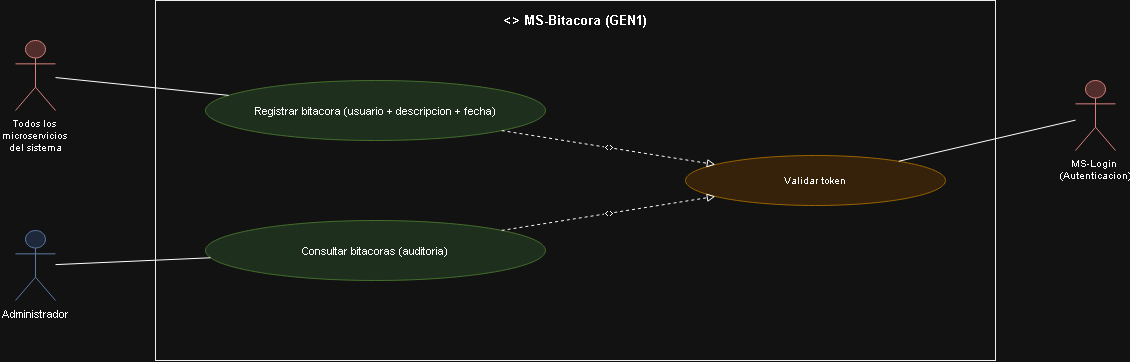

The diagram above was exported from draw.io. Its source (the exported page's mxGraphModel, read from the mxfile embedded in the PNG):
<mxGraphModel dx="1500" dy="550" grid="1" gridSize="10" guides="1" tooltips="1" connect="1" arrows="1" fold="1" page="1" pageScale="1" pageWidth="1169" pageHeight="826" math="0" shadow="0">
  <root>
    <mxCell id="0" />
    <mxCell id="1" parent="0" />
    <mxCell id="id618" parent="1" style="rounded=0;whiteSpace=wrap;html=1;verticalAlign=top;align=center;fontStyle=1;fillColor=none;strokeColor=#000000;fontSize=13;spacingTop=6;" value="&lt;&lt;microservicio&gt;&gt; MS-Bitacora (GEN1)" vertex="1">
      <mxGeometry height="360" width="840" x="160" as="geometry" />
    </mxCell>
    <mxCell id="id619" parent="1" style="shape=umlActor;verticalLabelPosition=bottom;verticalAlign=top;html=1;outlineConnect=0;fillColor=#f8cecc;strokeColor=#b85450;fontSize=10;" value="&lt;div&gt;Todos los&amp;nbsp;&lt;/div&gt;&lt;div&gt;microservicios&amp;nbsp;&lt;/div&gt;&lt;div&gt;del sistema&lt;/div&gt;" vertex="1">
      <mxGeometry height="70" width="40" x="20" y="40" as="geometry" />
    </mxCell>
    <mxCell id="id620" parent="1" style="shape=umlActor;verticalLabelPosition=bottom;verticalAlign=top;html=1;outlineConnect=0;fillColor=#dae8fc;strokeColor=#6c8ebf;fontSize=11;" value="Administrador" vertex="1">
      <mxGeometry height="70" width="40" x="20" y="230" as="geometry" />
    </mxCell>
    <mxCell id="id621" parent="1" style="ellipse;whiteSpace=wrap;html=1;fillColor=#d5e8d4;strokeColor=#82b366;fontSize=11;" value="Registrar bitacora (usuario + descripcion + fecha)" vertex="1">
      <mxGeometry height="60" width="340" x="210" y="80" as="geometry" />
    </mxCell>
    <mxCell id="id622" parent="1" style="ellipse;whiteSpace=wrap;html=1;fillColor=#d5e8d4;strokeColor=#82b366;fontSize=11;" value="Consultar bitacoras (auditoria)" vertex="1">
      <mxGeometry height="60" width="340" x="210" y="220" as="geometry" />
    </mxCell>
    <mxCell id="id623" edge="1" parent="1" source="id619" style="edgeStyle=none;html=1;endArrow=none;rounded=0;" target="id621" value="">
      <mxGeometry relative="1" as="geometry" />
    </mxCell>
    <mxCell id="id625" edge="1" parent="1" source="id620" style="edgeStyle=none;html=1;endArrow=none;rounded=0;" target="id622" value="">
      <mxGeometry relative="1" as="geometry" />
    </mxCell>
    <mxCell id="id626" parent="1" style="ellipse;whiteSpace=wrap;html=1;fillColor=#ffe6cc;strokeColor=#d79b00;fontSize=10;" value="Validar token" vertex="1">
      <mxGeometry height="50" width="260" x="690" y="155" as="geometry" />
    </mxCell>
    <mxCell id="id627" edge="1" parent="1" source="id621" style="edgeStyle=none;html=1;endArrow=block;endFill=0;dashed=1;fontSize=9;" target="id626" value="&lt;&lt;include&gt;&gt;">
      <mxGeometry relative="1" as="geometry" />
    </mxCell>
    <mxCell id="id628" edge="1" parent="1" source="id622" style="edgeStyle=none;html=1;endArrow=block;endFill=0;dashed=1;fontSize=9;" target="id626" value="&lt;&lt;include&gt;&gt;">
      <mxGeometry relative="1" as="geometry" />
    </mxCell>
    <mxCell id="id629" parent="1" style="shape=umlActor;verticalLabelPosition=bottom;verticalAlign=top;html=1;outlineConnect=0;fillColor=#f8cecc;strokeColor=#b85450;fontSize=10;" value="&lt;div&gt;MS-Login&amp;nbsp;&lt;/div&gt;&lt;div&gt;(Autenticacion)&lt;/div&gt;" vertex="1">
      <mxGeometry height="70" width="40" x="1080" y="80" as="geometry" />
    </mxCell>
    <mxCell id="id630" edge="1" parent="1" source="id626" style="edgeStyle=none;html=1;endArrow=none;rounded=0;" target="id629" value="">
      <mxGeometry relative="1" as="geometry" />
    </mxCell>
  </root>
</mxGraphModel>